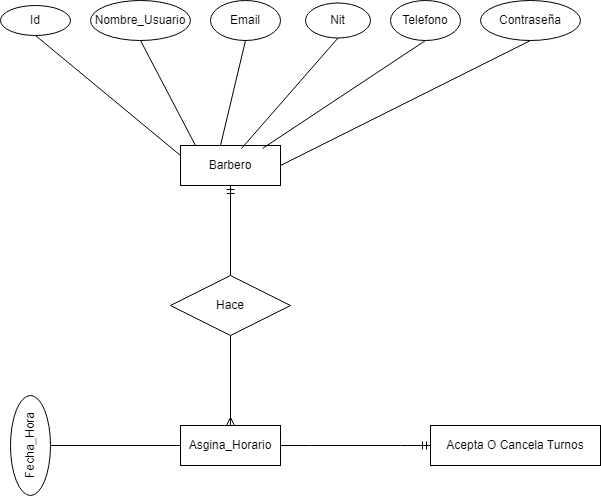

The diagram above was exported from draw.io. Its source (the exported page's mxGraphModel, read from the mxfile embedded in the PNG):
<mxGraphModel dx="1120" dy="434" grid="1" gridSize="10" guides="1" tooltips="1" connect="1" arrows="1" fold="1" page="1" pageScale="1" pageWidth="850" pageHeight="1100" math="0" shadow="0" extFonts="Permanent Marker^https://fonts.googleapis.com/css?family=Permanent+Marker">
  <root>
    <mxCell id="0" />
    <mxCell id="1" parent="0" />
    <mxCell id="ps7P0VSb9x0qn69sg5ig-1" value="&lt;font style=&quot;vertical-align: inherit;&quot;&gt;&lt;font style=&quot;vertical-align: inherit;&quot;&gt;Barbero&lt;/font&gt;&lt;/font&gt;" style="whiteSpace=wrap;html=1;align=center;" vertex="1" parent="1">
      <mxGeometry x="200" y="210" width="100" height="40" as="geometry" />
    </mxCell>
    <mxCell id="ps7P0VSb9x0qn69sg5ig-3" value="" style="fontSize=12;html=1;endArrow=ERmandOne;rounded=0;entryX=0.5;entryY=1;entryDx=0;entryDy=0;exitX=0.5;exitY=0;exitDx=0;exitDy=0;" edge="1" parent="1" source="ps7P0VSb9x0qn69sg5ig-4" target="ps7P0VSb9x0qn69sg5ig-1">
      <mxGeometry width="100" height="100" relative="1" as="geometry">
        <mxPoint x="250" y="330" as="sourcePoint" />
        <mxPoint x="550" y="240" as="targetPoint" />
      </mxGeometry>
    </mxCell>
    <mxCell id="ps7P0VSb9x0qn69sg5ig-4" value="Hace" style="shape=rhombus;perimeter=rhombusPerimeter;whiteSpace=wrap;html=1;align=center;" vertex="1" parent="1">
      <mxGeometry x="190" y="340" width="120" height="60" as="geometry" />
    </mxCell>
    <mxCell id="ps7P0VSb9x0qn69sg5ig-5" value="" style="fontSize=12;html=1;endArrow=ERmany;rounded=0;exitX=0.5;exitY=1;exitDx=0;exitDy=0;entryX=0.5;entryY=0;entryDx=0;entryDy=0;" edge="1" parent="1" source="ps7P0VSb9x0qn69sg5ig-4" target="ps7P0VSb9x0qn69sg5ig-6">
      <mxGeometry width="100" height="100" relative="1" as="geometry">
        <mxPoint x="250" y="470" as="sourcePoint" />
        <mxPoint x="250" y="480" as="targetPoint" />
      </mxGeometry>
    </mxCell>
    <mxCell id="ps7P0VSb9x0qn69sg5ig-6" value="Asgina_Horario" style="whiteSpace=wrap;html=1;align=center;" vertex="1" parent="1">
      <mxGeometry x="200" y="490" width="100" height="40" as="geometry" />
    </mxCell>
    <mxCell id="ps7P0VSb9x0qn69sg5ig-8" value="" style="edgeStyle=entityRelationEdgeStyle;fontSize=12;html=1;endArrow=ERmandOne;rounded=0;exitX=1;exitY=0.5;exitDx=0;exitDy=0;entryX=0;entryY=0.5;entryDx=0;entryDy=0;" edge="1" parent="1" source="ps7P0VSb9x0qn69sg5ig-6" target="ps7P0VSb9x0qn69sg5ig-9">
      <mxGeometry width="100" height="100" relative="1" as="geometry">
        <mxPoint x="470" y="470" as="sourcePoint" />
        <mxPoint x="440" y="510" as="targetPoint" />
      </mxGeometry>
    </mxCell>
    <mxCell id="ps7P0VSb9x0qn69sg5ig-9" value="Acepta O Cancela Turnos" style="whiteSpace=wrap;html=1;align=center;" vertex="1" parent="1">
      <mxGeometry x="450" y="490" width="170" height="40" as="geometry" />
    </mxCell>
    <mxCell id="ps7P0VSb9x0qn69sg5ig-12" value="Fecha_Hora" style="ellipse;whiteSpace=wrap;html=1;align=center;rotation=-90;" vertex="1" parent="1">
      <mxGeometry y="490" width="100" height="40" as="geometry" />
    </mxCell>
    <mxCell id="ps7P0VSb9x0qn69sg5ig-13" value="" style="endArrow=none;html=1;rounded=0;entryX=0;entryY=0.5;entryDx=0;entryDy=0;exitX=0.5;exitY=1;exitDx=0;exitDy=0;" edge="1" parent="1" source="ps7P0VSb9x0qn69sg5ig-12" target="ps7P0VSb9x0qn69sg5ig-6">
      <mxGeometry relative="1" as="geometry">
        <mxPoint x="140" y="510" as="sourcePoint" />
        <mxPoint x="190" y="510" as="targetPoint" />
      </mxGeometry>
    </mxCell>
    <mxCell id="ps7P0VSb9x0qn69sg5ig-15" value="Id" style="ellipse;whiteSpace=wrap;html=1;align=center;rotation=0;" vertex="1" parent="1">
      <mxGeometry x="20" y="70" width="70" height="30" as="geometry" />
    </mxCell>
    <mxCell id="ps7P0VSb9x0qn69sg5ig-16" value="Nombre_Usuario" style="ellipse;whiteSpace=wrap;html=1;align=center;rotation=0;" vertex="1" parent="1">
      <mxGeometry x="110" y="65" width="100" height="40" as="geometry" />
    </mxCell>
    <mxCell id="ps7P0VSb9x0qn69sg5ig-17" value="Telefono" style="ellipse;whiteSpace=wrap;html=1;align=center;rotation=0;" vertex="1" parent="1">
      <mxGeometry x="410" y="65" width="70" height="40" as="geometry" />
    </mxCell>
    <mxCell id="ps7P0VSb9x0qn69sg5ig-18" value="Email" style="ellipse;whiteSpace=wrap;html=1;align=center;rotation=0;" vertex="1" parent="1">
      <mxGeometry x="230" y="65" width="70" height="40" as="geometry" />
    </mxCell>
    <mxCell id="ps7P0VSb9x0qn69sg5ig-19" value="Nit" style="ellipse;whiteSpace=wrap;html=1;align=center;rotation=0;" vertex="1" parent="1">
      <mxGeometry x="325" y="67.5" width="65" height="35" as="geometry" />
    </mxCell>
    <mxCell id="ps7P0VSb9x0qn69sg5ig-20" value="Contraseña" style="ellipse;whiteSpace=wrap;html=1;align=center;rotation=0;" vertex="1" parent="1">
      <mxGeometry x="500" y="65" width="100" height="40" as="geometry" />
    </mxCell>
    <mxCell id="ps7P0VSb9x0qn69sg5ig-22" value="" style="endArrow=none;html=1;rounded=0;exitX=0.5;exitY=1;exitDx=0;exitDy=0;entryX=0;entryY=0.25;entryDx=0;entryDy=0;" edge="1" parent="1" source="ps7P0VSb9x0qn69sg5ig-15" target="ps7P0VSb9x0qn69sg5ig-1">
      <mxGeometry relative="1" as="geometry">
        <mxPoint x="340" y="160" as="sourcePoint" />
        <mxPoint x="500" y="160" as="targetPoint" />
      </mxGeometry>
    </mxCell>
    <mxCell id="ps7P0VSb9x0qn69sg5ig-23" value="" style="endArrow=none;html=1;rounded=0;exitX=0.5;exitY=1;exitDx=0;exitDy=0;entryX=0.15;entryY=0;entryDx=0;entryDy=0;entryPerimeter=0;" edge="1" parent="1" source="ps7P0VSb9x0qn69sg5ig-16" target="ps7P0VSb9x0qn69sg5ig-1">
      <mxGeometry relative="1" as="geometry">
        <mxPoint x="65" y="110" as="sourcePoint" />
        <mxPoint x="220" y="220" as="targetPoint" />
      </mxGeometry>
    </mxCell>
    <mxCell id="ps7P0VSb9x0qn69sg5ig-24" value="" style="endArrow=none;html=1;rounded=0;exitX=0.5;exitY=1;exitDx=0;exitDy=0;entryX=0.4;entryY=0;entryDx=0;entryDy=0;entryPerimeter=0;" edge="1" parent="1" source="ps7P0VSb9x0qn69sg5ig-18" target="ps7P0VSb9x0qn69sg5ig-1">
      <mxGeometry relative="1" as="geometry">
        <mxPoint x="340" y="160" as="sourcePoint" />
        <mxPoint x="500" y="160" as="targetPoint" />
      </mxGeometry>
    </mxCell>
    <mxCell id="ps7P0VSb9x0qn69sg5ig-25" value="" style="endArrow=none;html=1;rounded=0;exitX=0.5;exitY=1;exitDx=0;exitDy=0;entryX=0.61;entryY=0.075;entryDx=0;entryDy=0;entryPerimeter=0;" edge="1" parent="1" source="ps7P0VSb9x0qn69sg5ig-19" target="ps7P0VSb9x0qn69sg5ig-1">
      <mxGeometry relative="1" as="geometry">
        <mxPoint x="75" y="120" as="sourcePoint" />
        <mxPoint x="220" y="240" as="targetPoint" />
      </mxGeometry>
    </mxCell>
    <mxCell id="ps7P0VSb9x0qn69sg5ig-26" value="" style="endArrow=none;html=1;rounded=0;exitX=0.5;exitY=1;exitDx=0;exitDy=0;entryX=0.82;entryY=0.075;entryDx=0;entryDy=0;entryPerimeter=0;" edge="1" parent="1" source="ps7P0VSb9x0qn69sg5ig-17" target="ps7P0VSb9x0qn69sg5ig-1">
      <mxGeometry relative="1" as="geometry">
        <mxPoint x="85" y="130" as="sourcePoint" />
        <mxPoint x="230" y="250" as="targetPoint" />
      </mxGeometry>
    </mxCell>
    <mxCell id="ps7P0VSb9x0qn69sg5ig-27" value="" style="endArrow=none;html=1;rounded=0;exitX=0.5;exitY=1;exitDx=0;exitDy=0;entryX=1;entryY=0.5;entryDx=0;entryDy=0;" edge="1" parent="1" source="ps7P0VSb9x0qn69sg5ig-20" target="ps7P0VSb9x0qn69sg5ig-1">
      <mxGeometry relative="1" as="geometry">
        <mxPoint x="95" y="140" as="sourcePoint" />
        <mxPoint x="240" y="260" as="targetPoint" />
      </mxGeometry>
    </mxCell>
  </root>
</mxGraphModel>